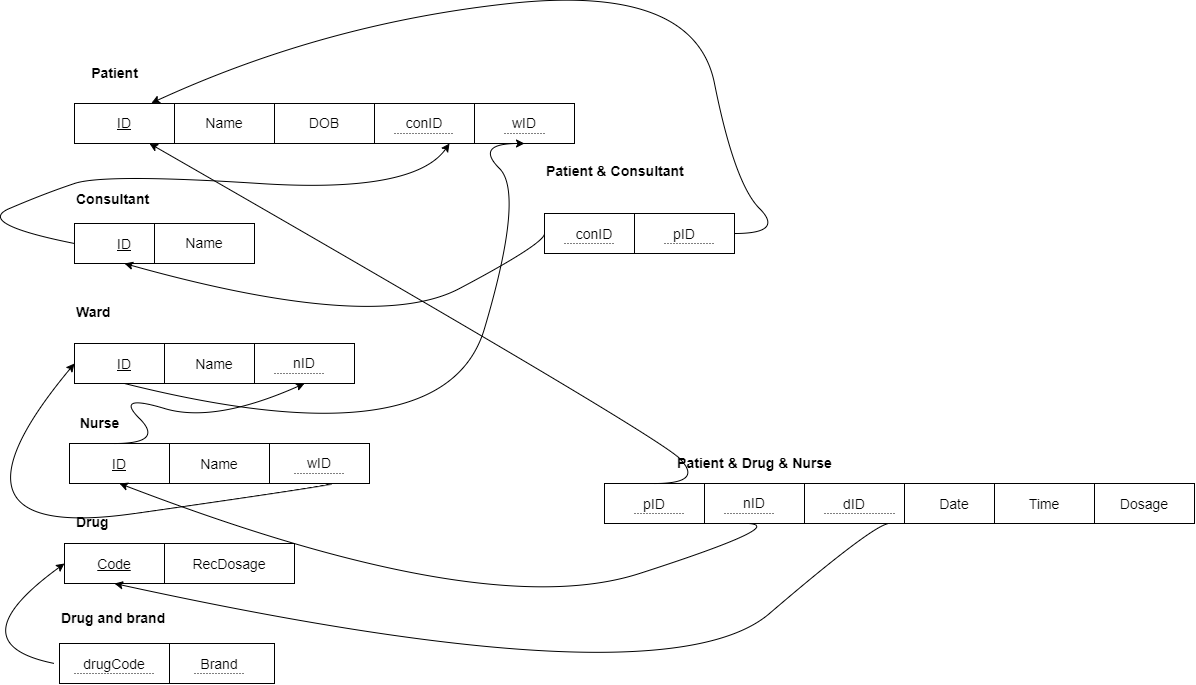

The diagram above was exported from draw.io. Its source (the exported page's mxGraphModel, read from the mxfile embedded in the PNG):
<mxGraphModel dx="2126" dy="623" grid="1" gridSize="10" guides="1" tooltips="1" connect="1" arrows="1" fold="1" page="1" pageScale="1" pageWidth="850" pageHeight="1100" math="0" shadow="0">
  <root>
    <mxCell id="0" />
    <mxCell id="1" parent="0" />
    <mxCell id="vFDBs6Tu-FOnePe0_2og-1" value="&lt;p dir=&quot;RTL&quot; align=&quot;center&quot; class=&quot;MsoNormal&quot;&gt;&lt;b&gt;Patient&lt;/b&gt;&lt;/p&gt;" style="text;html=1;align=center;verticalAlign=middle;resizable=0;points=[];autosize=1;strokeColor=none;fillColor=none;fontSize=14;" parent="1" vertex="1">
      <mxGeometry x="75" y="100" width="70" height="60" as="geometry" />
    </mxCell>
    <mxCell id="vFDBs6Tu-FOnePe0_2og-2" value="&lt;p dir=&quot;RTL&quot; class=&quot;MsoNormal&quot;&gt;&lt;u&gt;&lt;font style=&quot;font-size: 14px;&quot;&gt;ID&lt;/font&gt;&lt;/u&gt;&lt;/p&gt;" style="whiteSpace=wrap;html=1;align=center;" parent="1" vertex="1">
      <mxGeometry x="70" y="160" width="100" height="40" as="geometry" />
    </mxCell>
    <mxCell id="vFDBs6Tu-FOnePe0_2og-3" value="&lt;p dir=&quot;RTL&quot; class=&quot;MsoNormal&quot;&gt;Name&lt;/p&gt;" style="whiteSpace=wrap;html=1;align=center;fontSize=14;" parent="1" vertex="1">
      <mxGeometry x="170" y="160" width="100" height="40" as="geometry" />
    </mxCell>
    <mxCell id="vFDBs6Tu-FOnePe0_2og-4" value="&lt;p style=&quot;text-align:center&quot; dir=&quot;RTL&quot; align=&quot;center&quot; class=&quot;MsoNormal&quot;&gt;&lt;b&gt;&lt;font style=&quot;font-size: 14px;&quot;&gt;Consultant&lt;/font&gt;&lt;/b&gt;&lt;span dir=&quot;LTR&quot;&gt;&lt;/span&gt;&lt;/p&gt;" style="text;whiteSpace=wrap;html=1;fontSize=18;" parent="1" vertex="1">
      <mxGeometry x="70" y="220" width="80" height="50" as="geometry" />
    </mxCell>
    <mxCell id="vFDBs6Tu-FOnePe0_2og-5" value="&lt;p style=&quot;direction: ltr; unicode-bidi: embed;&quot; align=&quot;center&quot; class=&quot;MsoNormal&quot;&gt;&lt;u&gt;&lt;font style=&quot;font-size: 14px;&quot;&gt;ID&lt;/font&gt;&lt;/u&gt;&lt;/p&gt;" style="whiteSpace=wrap;html=1;align=center;fontSize=18;" parent="1" vertex="1">
      <mxGeometry x="70" y="280" width="100" height="40" as="geometry" />
    </mxCell>
    <mxCell id="vFDBs6Tu-FOnePe0_2og-6" value="&lt;p style=&quot;direction: ltr; unicode-bidi: embed;&quot; align=&quot;center&quot; class=&quot;MsoNormal&quot;&gt;Name&lt;/p&gt;" style="whiteSpace=wrap;html=1;align=center;fontSize=14;" parent="1" vertex="1">
      <mxGeometry x="150" y="280" width="100" height="40" as="geometry" />
    </mxCell>
    <mxCell id="vFDBs6Tu-FOnePe0_2og-8" value="&lt;p style=&quot;text-align:center&quot; dir=&quot;RTL&quot; align=&quot;center&quot; class=&quot;MsoNormal&quot;&gt;&lt;b&gt;Ward&lt;/b&gt;&lt;span dir=&quot;LTR&quot;&gt;&lt;/span&gt;&lt;/p&gt;" style="text;whiteSpace=wrap;html=1;fontSize=14;" parent="1" vertex="1">
      <mxGeometry x="70" y="340" width="90" height="50" as="geometry" />
    </mxCell>
    <mxCell id="vFDBs6Tu-FOnePe0_2og-9" value="&lt;p style=&quot;direction: ltr; unicode-bidi: embed;&quot; align=&quot;center&quot; class=&quot;MsoNormal&quot;&gt;&lt;u&gt;&lt;font style=&quot;font-size: 14px;&quot;&gt;ID&lt;/font&gt;&lt;/u&gt;&lt;/p&gt;" style="whiteSpace=wrap;html=1;align=center;fontSize=18;" parent="1" vertex="1">
      <mxGeometry x="70" y="400" width="100" height="40" as="geometry" />
    </mxCell>
    <mxCell id="vFDBs6Tu-FOnePe0_2og-10" value="&lt;p style=&quot;direction: ltr; unicode-bidi: embed;&quot; align=&quot;center&quot; class=&quot;MsoNormal&quot;&gt;&lt;font style=&quot;font-size: 14px;&quot;&gt;Name&lt;/font&gt;&lt;/p&gt;" style="whiteSpace=wrap;html=1;align=center;fontSize=18;" parent="1" vertex="1">
      <mxGeometry x="160" y="400" width="100" height="40" as="geometry" />
    </mxCell>
    <mxCell id="vFDBs6Tu-FOnePe0_2og-11" value="&lt;p dir=&quot;RTL&quot; align=&quot;center&quot; class=&quot;MsoNormal&quot;&gt;&lt;b&gt;Nurse&lt;/b&gt;&lt;span dir=&quot;LTR&quot;&gt;&lt;/span&gt;&lt;/p&gt;" style="text;html=1;align=center;verticalAlign=middle;resizable=0;points=[];autosize=1;strokeColor=none;fillColor=none;fontSize=14;" parent="1" vertex="1">
      <mxGeometry x="65" y="450" width="60" height="60" as="geometry" />
    </mxCell>
    <mxCell id="vFDBs6Tu-FOnePe0_2og-12" value="&lt;p style=&quot;direction: ltr; unicode-bidi: embed;&quot; align=&quot;center&quot; class=&quot;MsoNormal&quot;&gt;&lt;u&gt;&lt;font style=&quot;font-size: 14px;&quot;&gt;ID&lt;/font&gt;&lt;/u&gt;&lt;/p&gt;" style="whiteSpace=wrap;html=1;align=center;fontSize=18;" parent="1" vertex="1">
      <mxGeometry x="65" y="500" width="100" height="40" as="geometry" />
    </mxCell>
    <mxCell id="vFDBs6Tu-FOnePe0_2og-13" value="&lt;p style=&quot;direction: ltr; unicode-bidi: embed;&quot; align=&quot;center&quot; class=&quot;MsoNormal&quot;&gt;&lt;font style=&quot;font-size: 14px;&quot;&gt;Name&lt;/font&gt;&lt;/p&gt;" style="whiteSpace=wrap;html=1;align=center;fontSize=18;" parent="1" vertex="1">
      <mxGeometry x="165" y="500" width="100" height="40" as="geometry" />
    </mxCell>
    <mxCell id="vFDBs6Tu-FOnePe0_2og-15" value="&lt;p align=&quot;center&quot; class=&quot;MsoNormal&quot;&gt;&lt;br&gt;&lt;/p&gt;" style="text;whiteSpace=wrap;html=1;fontSize=14;" parent="1" vertex="1">
      <mxGeometry x="390" y="420" width="60" height="70" as="geometry" />
    </mxCell>
    <mxCell id="vFDBs6Tu-FOnePe0_2og-21" value="&lt;p dir=&quot;RTL&quot; class=&quot;MsoNormal&quot;&gt;DOB&lt;/p&gt;" style="whiteSpace=wrap;html=1;align=center;fontSize=14;" parent="1" vertex="1">
      <mxGeometry x="270" y="160" width="100" height="40" as="geometry" />
    </mxCell>
    <mxCell id="vFDBs6Tu-FOnePe0_2og-26" value="&lt;p style=&quot;text-align:left;direction:ltr;unicode-bidi:embed&quot; class=&quot;MsoNormal&quot;&gt;&lt;font style=&quot;font-size: 14px;&quot;&gt;RecDosage&lt;/font&gt;&lt;u&gt;&lt;/u&gt;&lt;/p&gt;" style="whiteSpace=wrap;html=1;align=center;fontSize=18;" parent="1" vertex="1">
      <mxGeometry x="160" y="600" width="130" height="40" as="geometry" />
    </mxCell>
    <mxCell id="vFDBs6Tu-FOnePe0_2og-27" value="&lt;p style=&quot;text-align:center&quot; dir=&quot;RTL&quot; align=&quot;center&quot; class=&quot;MsoNormal&quot;&gt;&lt;b&gt;Drug&lt;/b&gt;&lt;span dir=&quot;LTR&quot;&gt;&lt;/span&gt;&lt;/p&gt;" style="text;whiteSpace=wrap;html=1;fontSize=14;" parent="1" vertex="1">
      <mxGeometry x="70" y="550" width="90" height="40" as="geometry" />
    </mxCell>
    <mxCell id="vFDBs6Tu-FOnePe0_2og-29" value="&lt;p dir=&quot;RTL&quot; class=&quot;MsoNormal&quot;&gt;&lt;u&gt;&lt;font style=&quot;font-size: 14px;&quot;&gt;Code&lt;/font&gt;&lt;/u&gt;&lt;/p&gt;" style="whiteSpace=wrap;html=1;align=center;fontSize=18;" parent="1" vertex="1">
      <mxGeometry x="60" y="600" width="100" height="40" as="geometry" />
    </mxCell>
    <mxCell id="vFDBs6Tu-FOnePe0_2og-34" value="&lt;p dir=&quot;RTL&quot; class=&quot;MsoNormal&quot;&gt;&lt;br&gt;&lt;/p&gt;" style="text;whiteSpace=wrap;html=1;fontSize=14;" parent="1" vertex="1">
      <mxGeometry x="540" y="620" width="70" height="70" as="geometry" />
    </mxCell>
    <mxCell id="vFDBs6Tu-FOnePe0_2og-35" value="&lt;font style=&quot;font-size: 14px;&quot;&gt;Brand&lt;/font&gt;" style="whiteSpace=wrap;html=1;align=center;fontSize=18;" parent="1" vertex="1">
      <mxGeometry x="160" y="700" width="110" height="40" as="geometry" />
    </mxCell>
    <mxCell id="vFDBs6Tu-FOnePe0_2og-37" value="&lt;font style=&quot;font-size: 14px;&quot;&gt;drugCode&lt;/font&gt;" style="whiteSpace=wrap;html=1;align=center;fontSize=18;" parent="1" vertex="1">
      <mxGeometry x="55" y="700" width="110" height="40" as="geometry" />
    </mxCell>
    <mxCell id="vFDBs6Tu-FOnePe0_2og-38" value="" style="endArrow=none;html=1;rounded=0;dashed=1;dashPattern=1 2;fontSize=14;" parent="1" edge="1">
      <mxGeometry relative="1" as="geometry">
        <mxPoint x="190" y="730" as="sourcePoint" />
        <mxPoint x="240" y="730" as="targetPoint" />
      </mxGeometry>
    </mxCell>
    <mxCell id="vFDBs6Tu-FOnePe0_2og-39" value="" style="resizable=0;html=1;align=right;verticalAlign=bottom;fontSize=14;" parent="vFDBs6Tu-FOnePe0_2og-38" connectable="0" vertex="1">
      <mxGeometry x="1" relative="1" as="geometry" />
    </mxCell>
    <mxCell id="vFDBs6Tu-FOnePe0_2og-40" value="" style="endArrow=none;html=1;rounded=0;dashed=1;dashPattern=1 2;fontSize=14;" parent="1" edge="1">
      <mxGeometry relative="1" as="geometry">
        <mxPoint x="70" y="730" as="sourcePoint" />
        <mxPoint x="150" y="730" as="targetPoint" />
      </mxGeometry>
    </mxCell>
    <mxCell id="vFDBs6Tu-FOnePe0_2og-42" value="&lt;b style=&quot;border-color: var(--border-color); color: rgb(0, 0, 0); font-family: Helvetica; font-size: 14px; font-style: normal; font-variant-ligatures: normal; font-variant-caps: normal; letter-spacing: normal; orphans: 2; text-align: center; text-indent: 0px; text-transform: none; widows: 2; word-spacing: 0px; -webkit-text-stroke-width: 0px; background-color: rgb(251, 251, 251); text-decoration-thickness: initial; text-decoration-style: initial; text-decoration-color: initial;&quot;&gt;Drug and brand&lt;/b&gt;" style="text;whiteSpace=wrap;html=1;fontSize=14;" parent="1" vertex="1">
      <mxGeometry x="55" y="660" width="150" height="40" as="geometry" />
    </mxCell>
    <mxCell id="vFDBs6Tu-FOnePe0_2og-43" value="" style="curved=1;endArrow=classic;html=1;rounded=0;fontSize=14;entryX=0;entryY=0.5;entryDx=0;entryDy=0;" parent="1" target="vFDBs6Tu-FOnePe0_2og-29" edge="1">
      <mxGeometry width="50" height="50" relative="1" as="geometry">
        <mxPoint x="50" y="720" as="sourcePoint" />
        <mxPoint x="100" y="670" as="targetPoint" />
        <Array as="points">
          <mxPoint x="-50" y="700" />
        </Array>
      </mxGeometry>
    </mxCell>
    <mxCell id="vFDBs6Tu-FOnePe0_2og-44" value="&lt;p style=&quot;direction: ltr; unicode-bidi: embed;&quot; align=&quot;center&quot; class=&quot;MsoNormal&quot;&gt;conID&lt;/p&gt;" style="whiteSpace=wrap;html=1;align=center;fontSize=14;" parent="1" vertex="1">
      <mxGeometry x="370" y="160" width="100" height="40" as="geometry" />
    </mxCell>
    <mxCell id="vFDBs6Tu-FOnePe0_2og-45" value="" style="endArrow=none;html=1;rounded=0;dashed=1;dashPattern=1 2;fontSize=14;" parent="1" edge="1">
      <mxGeometry relative="1" as="geometry">
        <mxPoint x="390" y="190" as="sourcePoint" />
        <mxPoint x="450" y="190" as="targetPoint" />
      </mxGeometry>
    </mxCell>
    <mxCell id="vFDBs6Tu-FOnePe0_2og-47" value="" style="curved=1;endArrow=classic;html=1;rounded=0;fontSize=14;entryX=0.75;entryY=1;entryDx=0;entryDy=0;" parent="1" target="vFDBs6Tu-FOnePe0_2og-44" edge="1">
      <mxGeometry width="50" height="50" relative="1" as="geometry">
        <mxPoint x="70" y="300" as="sourcePoint" />
        <mxPoint x="120" y="250" as="targetPoint" />
        <Array as="points">
          <mxPoint x="-30" y="280" />
          <mxPoint x="40" y="250" />
          <mxPoint x="100" y="230" />
          <mxPoint x="410" y="250" />
        </Array>
      </mxGeometry>
    </mxCell>
    <mxCell id="vFDBs6Tu-FOnePe0_2og-49" value="&lt;b style=&quot;border-color: var(--border-color); text-align: -webkit-center;&quot;&gt;Patient &amp;amp;&amp;nbsp;&lt;/b&gt;&lt;b style=&quot;border-color: var(--border-color); font-size: 18px; text-align: center;&quot;&gt;&lt;font style=&quot;border-color: var(--border-color); font-size: 14px;&quot;&gt;Consultant&lt;/font&gt;&lt;/b&gt;" style="text;whiteSpace=wrap;html=1;fontSize=14;" parent="1" vertex="1">
      <mxGeometry x="540" y="210" width="170" height="50" as="geometry" />
    </mxCell>
    <mxCell id="vFDBs6Tu-FOnePe0_2og-51" value="&lt;p style=&quot;direction: ltr; unicode-bidi: embed;&quot; align=&quot;center&quot; class=&quot;MsoNormal&quot;&gt;&lt;font style=&quot;font-size: 14px;&quot;&gt;conID&lt;/font&gt;&lt;/p&gt;" style="whiteSpace=wrap;html=1;align=center;fontSize=18;" parent="1" vertex="1">
      <mxGeometry x="540" y="270" width="100" height="40" as="geometry" />
    </mxCell>
    <mxCell id="vFDBs6Tu-FOnePe0_2og-53" value="&lt;p style=&quot;direction: ltr; unicode-bidi: embed;&quot; align=&quot;center&quot; class=&quot;MsoNormal&quot;&gt;&lt;font style=&quot;font-size: 14px;&quot;&gt;pID&lt;/font&gt;&lt;/p&gt;" style="whiteSpace=wrap;html=1;align=center;fontSize=18;" parent="1" vertex="1">
      <mxGeometry x="630" y="270" width="100" height="40" as="geometry" />
    </mxCell>
    <mxCell id="vFDBs6Tu-FOnePe0_2og-54" value="" style="endArrow=none;html=1;rounded=0;dashed=1;dashPattern=1 2;fontSize=14;" parent="1" edge="1">
      <mxGeometry relative="1" as="geometry">
        <mxPoint x="660" y="300" as="sourcePoint" />
        <mxPoint x="710" y="300" as="targetPoint" />
      </mxGeometry>
    </mxCell>
    <mxCell id="vFDBs6Tu-FOnePe0_2og-56" value="" style="endArrow=none;html=1;rounded=0;dashed=1;dashPattern=1 2;fontSize=14;" parent="1" edge="1">
      <mxGeometry relative="1" as="geometry">
        <mxPoint x="560" y="300" as="sourcePoint" />
        <mxPoint x="610" y="300" as="targetPoint" />
      </mxGeometry>
    </mxCell>
    <mxCell id="vFDBs6Tu-FOnePe0_2og-61" value="" style="curved=1;endArrow=classic;html=1;rounded=0;fontSize=14;entryX=0.5;entryY=1;entryDx=0;entryDy=0;" parent="1" target="vFDBs6Tu-FOnePe0_2og-5" edge="1">
      <mxGeometry width="50" height="50" relative="1" as="geometry">
        <mxPoint x="540" y="290" as="sourcePoint" />
        <mxPoint x="590" y="240" as="targetPoint" />
        <Array as="points">
          <mxPoint x="540" y="300" />
          <mxPoint x="370" y="390" />
        </Array>
      </mxGeometry>
    </mxCell>
    <mxCell id="vFDBs6Tu-FOnePe0_2og-62" value="" style="curved=1;endArrow=classic;html=1;rounded=0;fontSize=14;entryX=1.026;entryY=0.993;entryDx=0;entryDy=0;entryPerimeter=0;" parent="1" target="vFDBs6Tu-FOnePe0_2og-1" edge="1">
      <mxGeometry width="50" height="50" relative="1" as="geometry">
        <mxPoint x="730" y="290" as="sourcePoint" />
        <mxPoint x="780" y="240" as="targetPoint" />
        <Array as="points">
          <mxPoint x="780" y="290" />
          <mxPoint x="730" y="240" />
          <mxPoint x="690" y="40" />
          <mxPoint x="320" y="80" />
        </Array>
      </mxGeometry>
    </mxCell>
    <mxCell id="vFDBs6Tu-FOnePe0_2og-63" value="wID" style="whiteSpace=wrap;html=1;align=center;fontSize=14;" parent="1" vertex="1">
      <mxGeometry x="470" y="160" width="100" height="40" as="geometry" />
    </mxCell>
    <mxCell id="vFDBs6Tu-FOnePe0_2og-64" value="" style="endArrow=none;html=1;rounded=0;dashed=1;dashPattern=1 2;fontSize=14;" parent="1" edge="1">
      <mxGeometry relative="1" as="geometry">
        <mxPoint x="500" y="190" as="sourcePoint" />
        <mxPoint x="540" y="190" as="targetPoint" />
      </mxGeometry>
    </mxCell>
    <mxCell id="vFDBs6Tu-FOnePe0_2og-65" value="" style="resizable=0;html=1;align=right;verticalAlign=bottom;fontSize=14;" parent="vFDBs6Tu-FOnePe0_2og-64" connectable="0" vertex="1">
      <mxGeometry x="1" relative="1" as="geometry" />
    </mxCell>
    <mxCell id="vFDBs6Tu-FOnePe0_2og-69" value="" style="curved=1;endArrow=classic;html=1;rounded=0;fontSize=14;exitX=0.5;exitY=1;exitDx=0;exitDy=0;" parent="1" source="vFDBs6Tu-FOnePe0_2og-9" edge="1">
      <mxGeometry width="50" height="50" relative="1" as="geometry">
        <mxPoint x="470" y="250" as="sourcePoint" />
        <mxPoint x="520" y="200" as="targetPoint" />
        <Array as="points">
          <mxPoint x="440" y="520" />
          <mxPoint x="520" y="250" />
          <mxPoint x="470" y="200" />
        </Array>
      </mxGeometry>
    </mxCell>
    <mxCell id="vFDBs6Tu-FOnePe0_2og-70" value="wID" style="whiteSpace=wrap;html=1;align=center;fontSize=14;" parent="1" vertex="1">
      <mxGeometry x="265" y="500" width="100" height="40" as="geometry" />
    </mxCell>
    <mxCell id="vFDBs6Tu-FOnePe0_2og-71" value="" style="endArrow=none;html=1;rounded=0;dashed=1;dashPattern=1 2;fontSize=14;" parent="1" edge="1">
      <mxGeometry relative="1" as="geometry">
        <mxPoint x="290" y="530" as="sourcePoint" />
        <mxPoint x="340" y="530" as="targetPoint" />
      </mxGeometry>
    </mxCell>
    <mxCell id="vFDBs6Tu-FOnePe0_2og-72" value="" style="resizable=0;html=1;align=right;verticalAlign=bottom;fontSize=14;" parent="vFDBs6Tu-FOnePe0_2og-71" connectable="0" vertex="1">
      <mxGeometry x="1" relative="1" as="geometry" />
    </mxCell>
    <mxCell id="vFDBs6Tu-FOnePe0_2og-74" value="" style="curved=1;endArrow=classic;html=1;rounded=0;fontSize=14;entryX=0;entryY=0.5;entryDx=0;entryDy=0;" parent="1" target="vFDBs6Tu-FOnePe0_2og-9" edge="1">
      <mxGeometry width="50" height="50" relative="1" as="geometry">
        <mxPoint x="320" y="540" as="sourcePoint" />
        <mxPoint x="370" y="490" as="targetPoint" />
        <Array as="points">
          <mxPoint x="310" y="540" />
          <mxPoint x="340" y="540" />
          <mxPoint x="-80" y="600" />
        </Array>
      </mxGeometry>
    </mxCell>
    <mxCell id="vFDBs6Tu-FOnePe0_2og-75" value="nID" style="whiteSpace=wrap;html=1;align=center;fontSize=14;" parent="1" vertex="1">
      <mxGeometry x="250" y="400" width="100" height="40" as="geometry" />
    </mxCell>
    <mxCell id="vFDBs6Tu-FOnePe0_2og-76" value="" style="curved=1;endArrow=classic;html=1;rounded=0;fontSize=14;entryX=0.5;entryY=1;entryDx=0;entryDy=0;" parent="1" target="vFDBs6Tu-FOnePe0_2og-75" edge="1">
      <mxGeometry width="50" height="50" relative="1" as="geometry">
        <mxPoint x="110" y="500" as="sourcePoint" />
        <mxPoint x="160" y="450" as="targetPoint" />
        <Array as="points">
          <mxPoint x="160" y="500" />
          <mxPoint x="110" y="450" />
          <mxPoint x="210" y="480" />
        </Array>
      </mxGeometry>
    </mxCell>
    <mxCell id="vFDBs6Tu-FOnePe0_2og-77" value="" style="endArrow=none;html=1;rounded=0;dashed=1;dashPattern=1 2;fontSize=14;" parent="1" edge="1">
      <mxGeometry relative="1" as="geometry">
        <mxPoint x="270" y="430" as="sourcePoint" />
        <mxPoint x="320" y="430" as="targetPoint" />
      </mxGeometry>
    </mxCell>
    <mxCell id="vFDBs6Tu-FOnePe0_2og-80" value="&lt;p style=&quot;direction: ltr; unicode-bidi: embed;&quot; align=&quot;center&quot; class=&quot;MsoNormal&quot;&gt;&lt;font style=&quot;font-size: 14px;&quot;&gt;pID&lt;/font&gt;&lt;/p&gt;" style="whiteSpace=wrap;html=1;align=center;fontSize=18;" parent="1" vertex="1">
      <mxGeometry x="600" y="540" width="100" height="40" as="geometry" />
    </mxCell>
    <mxCell id="vFDBs6Tu-FOnePe0_2og-81" value="nID" style="whiteSpace=wrap;html=1;align=center;fontSize=14;" parent="1" vertex="1">
      <mxGeometry x="700" y="540" width="100" height="40" as="geometry" />
    </mxCell>
    <mxCell id="vFDBs6Tu-FOnePe0_2og-84" value="&lt;p style=&quot;direction: ltr; unicode-bidi: embed;&quot; align=&quot;center&quot; class=&quot;MsoNormal&quot;&gt;&lt;font style=&quot;font-size: 14px;&quot;&gt;dID&lt;/font&gt;&lt;/p&gt;" style="whiteSpace=wrap;html=1;align=center;fontSize=18;" parent="1" vertex="1">
      <mxGeometry x="800" y="540" width="100" height="40" as="geometry" />
    </mxCell>
    <mxCell id="vFDBs6Tu-FOnePe0_2og-85" value="&lt;p dir=&quot;RTL&quot; class=&quot;MsoNormal&quot;&gt;&lt;br&gt;&lt;/p&gt;" style="text;whiteSpace=wrap;html=1;fontSize=14;" parent="1" vertex="1">
      <mxGeometry x="910" y="470" width="60" height="70" as="geometry" />
    </mxCell>
    <mxCell id="vFDBs6Tu-FOnePe0_2og-86" value="&lt;p style=&quot;direction: ltr; unicode-bidi: embed;&quot; align=&quot;center&quot; class=&quot;MsoNormal&quot;&gt;&lt;font style=&quot;font-size: 14px;&quot;&gt;Date&lt;/font&gt;&lt;br&gt;&lt;/p&gt;" style="whiteSpace=wrap;html=1;align=center;fontSize=18;" parent="1" vertex="1">
      <mxGeometry x="900" y="540" width="100" height="40" as="geometry" />
    </mxCell>
    <mxCell id="vFDBs6Tu-FOnePe0_2og-87" value="&lt;p dir=&quot;RTL&quot; class=&quot;MsoNormal&quot;&gt;&lt;font style=&quot;font-size: 14px;&quot;&gt;Time&lt;/font&gt;&lt;u&gt;&lt;/u&gt;&lt;/p&gt;" style="whiteSpace=wrap;html=1;align=center;fontSize=18;" parent="1" vertex="1">
      <mxGeometry x="990" y="540" width="100" height="40" as="geometry" />
    </mxCell>
    <mxCell id="vFDBs6Tu-FOnePe0_2og-88" value="&lt;p dir=&quot;RTL&quot; class=&quot;MsoNormal&quot;&gt;&lt;font style=&quot;font-size: 14px;&quot;&gt;Dosage&lt;/font&gt;&lt;u&gt;&lt;/u&gt;&lt;/p&gt;" style="whiteSpace=wrap;html=1;align=center;fontSize=18;" parent="1" vertex="1">
      <mxGeometry x="1090" y="540" width="100" height="40" as="geometry" />
    </mxCell>
    <mxCell id="vFDBs6Tu-FOnePe0_2og-89" value="" style="endArrow=none;html=1;rounded=0;dashed=1;dashPattern=1 2;fontSize=14;" parent="1" edge="1">
      <mxGeometry relative="1" as="geometry">
        <mxPoint x="630" y="570" as="sourcePoint" />
        <mxPoint x="680" y="570" as="targetPoint" />
      </mxGeometry>
    </mxCell>
    <mxCell id="vFDBs6Tu-FOnePe0_2og-90" value="" style="resizable=0;html=1;align=right;verticalAlign=bottom;fontSize=14;" parent="vFDBs6Tu-FOnePe0_2og-89" connectable="0" vertex="1">
      <mxGeometry x="1" relative="1" as="geometry" />
    </mxCell>
    <mxCell id="vFDBs6Tu-FOnePe0_2og-91" value="" style="endArrow=none;html=1;rounded=0;dashed=1;dashPattern=1 2;fontSize=14;" parent="1" edge="1">
      <mxGeometry relative="1" as="geometry">
        <mxPoint x="720" y="570" as="sourcePoint" />
        <mxPoint x="770" y="570" as="targetPoint" />
      </mxGeometry>
    </mxCell>
    <mxCell id="vFDBs6Tu-FOnePe0_2og-93" value="" style="endArrow=none;html=1;rounded=0;dashed=1;dashPattern=1 2;fontSize=14;" parent="1" edge="1">
      <mxGeometry relative="1" as="geometry">
        <mxPoint x="820" y="570" as="sourcePoint" />
        <mxPoint x="890" y="570" as="targetPoint" />
      </mxGeometry>
    </mxCell>
    <mxCell id="vFDBs6Tu-FOnePe0_2og-95" value="" style="curved=1;endArrow=classic;html=1;rounded=0;fontSize=14;entryX=0.75;entryY=1;entryDx=0;entryDy=0;" parent="1" target="vFDBs6Tu-FOnePe0_2og-2" edge="1">
      <mxGeometry width="50" height="50" relative="1" as="geometry">
        <mxPoint x="650" y="540" as="sourcePoint" />
        <mxPoint x="700" y="490" as="targetPoint" />
        <Array as="points">
          <mxPoint x="700" y="540" />
          <mxPoint x="650" y="490" />
        </Array>
      </mxGeometry>
    </mxCell>
    <mxCell id="vFDBs6Tu-FOnePe0_2og-96" value="" style="curved=1;endArrow=classic;html=1;rounded=0;fontSize=14;entryX=0.5;entryY=1;entryDx=0;entryDy=0;" parent="1" target="vFDBs6Tu-FOnePe0_2og-12" edge="1">
      <mxGeometry width="50" height="50" relative="1" as="geometry">
        <mxPoint x="740" y="580" as="sourcePoint" />
        <mxPoint x="790" y="530" as="targetPoint" />
        <Array as="points">
          <mxPoint x="790" y="580" />
          <mxPoint x="480" y="680" />
        </Array>
      </mxGeometry>
    </mxCell>
    <mxCell id="vFDBs6Tu-FOnePe0_2og-98" value="" style="curved=1;endArrow=classic;html=1;rounded=0;fontSize=14;entryX=0.5;entryY=1;entryDx=0;entryDy=0;" parent="1" target="vFDBs6Tu-FOnePe0_2og-29" edge="1">
      <mxGeometry width="50" height="50" relative="1" as="geometry">
        <mxPoint x="850" y="580" as="sourcePoint" />
        <mxPoint x="900" y="530" as="targetPoint" />
        <Array as="points">
          <mxPoint x="900" y="580" />
          <mxPoint x="870" y="580" />
          <mxPoint x="660" y="760" />
        </Array>
      </mxGeometry>
    </mxCell>
    <mxCell id="vFDBs6Tu-FOnePe0_2og-99" value="&lt;b style=&quot;border-color: var(--border-color);&quot;&gt;Patient &amp;amp; Drug &amp;amp; Nurse&lt;/b&gt;" style="text;html=1;align=center;verticalAlign=middle;resizable=0;points=[];autosize=1;strokeColor=none;fillColor=none;fontSize=14;" parent="1" vertex="1">
      <mxGeometry x="660" y="505" width="180" height="30" as="geometry" />
    </mxCell>
  </root>
</mxGraphModel>